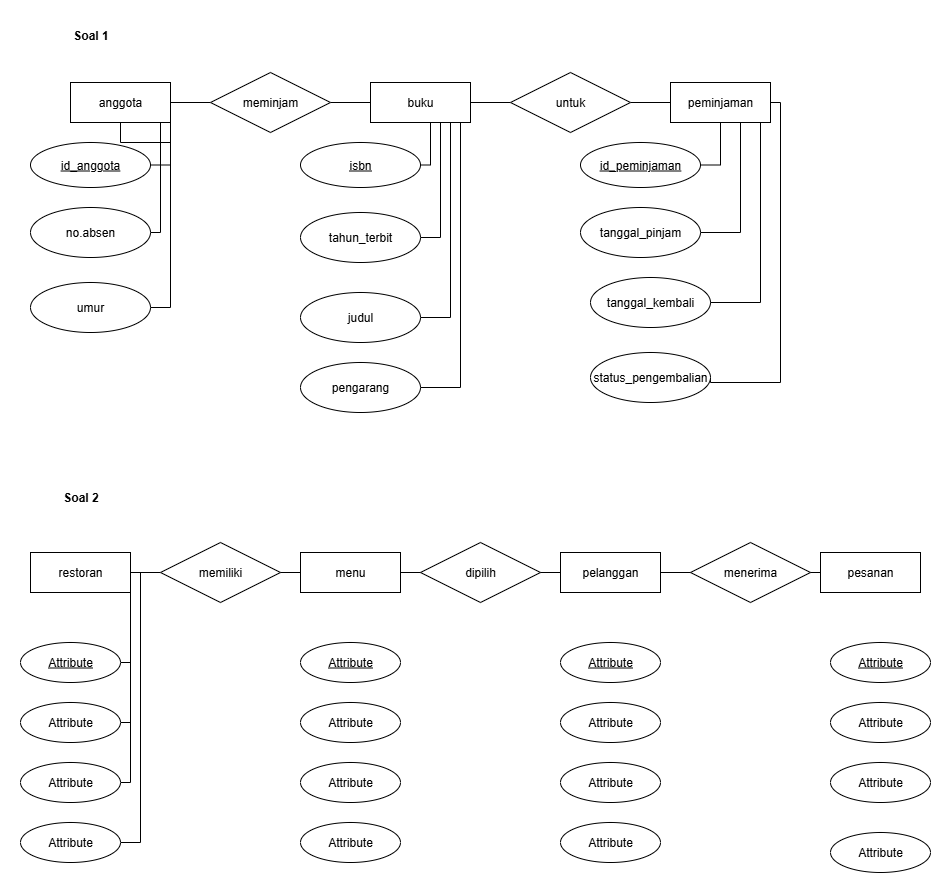

The diagram above was exported from draw.io. Its source (the exported page's mxGraphModel, read from the mxfile embedded in the PNG):
<mxGraphModel dx="872" dy="473" grid="1" gridSize="10" guides="1" tooltips="1" connect="1" arrows="1" fold="1" page="1" pageScale="1" pageWidth="827" pageHeight="1169" math="0" shadow="0">
  <root>
    <mxCell id="0" />
    <mxCell id="1" parent="0" />
    <mxCell id="KuFGwD2UFL8puL68lnfn-46" style="edgeStyle=orthogonalEdgeStyle;rounded=0;orthogonalLoop=1;jettySize=auto;html=1;entryX=0;entryY=0.5;entryDx=0;entryDy=0;endArrow=none;endFill=0;" edge="1" parent="1" source="KuFGwD2UFL8puL68lnfn-12" target="KuFGwD2UFL8puL68lnfn-30">
      <mxGeometry relative="1" as="geometry" />
    </mxCell>
    <mxCell id="KuFGwD2UFL8puL68lnfn-76" style="edgeStyle=orthogonalEdgeStyle;rounded=0;orthogonalLoop=1;jettySize=auto;html=1;entryX=1;entryY=0.5;entryDx=0;entryDy=0;endArrow=none;endFill=0;" edge="1" parent="1" source="KuFGwD2UFL8puL68lnfn-12" target="KuFGwD2UFL8puL68lnfn-60">
      <mxGeometry relative="1" as="geometry" />
    </mxCell>
    <mxCell id="KuFGwD2UFL8puL68lnfn-77" style="edgeStyle=orthogonalEdgeStyle;rounded=0;orthogonalLoop=1;jettySize=auto;html=1;entryX=1;entryY=0.5;entryDx=0;entryDy=0;endArrow=none;endFill=0;" edge="1" parent="1" source="KuFGwD2UFL8puL68lnfn-12" target="KuFGwD2UFL8puL68lnfn-56">
      <mxGeometry relative="1" as="geometry">
        <Array as="points">
          <mxPoint x="150" y="305" />
        </Array>
      </mxGeometry>
    </mxCell>
    <mxCell id="KuFGwD2UFL8puL68lnfn-78" style="edgeStyle=orthogonalEdgeStyle;rounded=0;orthogonalLoop=1;jettySize=auto;html=1;entryX=1;entryY=0.5;entryDx=0;entryDy=0;endArrow=none;endFill=0;" edge="1" parent="1" source="KuFGwD2UFL8puL68lnfn-12" target="KuFGwD2UFL8puL68lnfn-59">
      <mxGeometry relative="1" as="geometry">
        <Array as="points">
          <mxPoint x="140" y="230" />
        </Array>
      </mxGeometry>
    </mxCell>
    <mxCell id="KuFGwD2UFL8puL68lnfn-12" value="anggota" style="whiteSpace=wrap;html=1;align=center;" vertex="1" parent="1">
      <mxGeometry x="50" y="80" width="100" height="40" as="geometry" />
    </mxCell>
    <mxCell id="KuFGwD2UFL8puL68lnfn-48" style="edgeStyle=orthogonalEdgeStyle;rounded=0;orthogonalLoop=1;jettySize=auto;html=1;entryX=0;entryY=0.5;entryDx=0;entryDy=0;endArrow=none;endFill=0;" edge="1" parent="1" source="KuFGwD2UFL8puL68lnfn-13" target="KuFGwD2UFL8puL68lnfn-31">
      <mxGeometry relative="1" as="geometry" />
    </mxCell>
    <mxCell id="KuFGwD2UFL8puL68lnfn-71" style="edgeStyle=orthogonalEdgeStyle;rounded=0;orthogonalLoop=1;jettySize=auto;html=1;entryX=1;entryY=0.5;entryDx=0;entryDy=0;endArrow=none;endFill=0;" edge="1" parent="1" source="KuFGwD2UFL8puL68lnfn-13" target="KuFGwD2UFL8puL68lnfn-64">
      <mxGeometry relative="1" as="geometry">
        <Array as="points">
          <mxPoint x="440" y="385" />
        </Array>
      </mxGeometry>
    </mxCell>
    <mxCell id="KuFGwD2UFL8puL68lnfn-72" style="edgeStyle=orthogonalEdgeStyle;rounded=0;orthogonalLoop=1;jettySize=auto;html=1;entryX=1;entryY=0.5;entryDx=0;entryDy=0;endArrow=none;endFill=0;" edge="1" parent="1" source="KuFGwD2UFL8puL68lnfn-13" target="KuFGwD2UFL8puL68lnfn-63">
      <mxGeometry relative="1" as="geometry">
        <Array as="points">
          <mxPoint x="430" y="315" />
        </Array>
      </mxGeometry>
    </mxCell>
    <mxCell id="KuFGwD2UFL8puL68lnfn-73" style="edgeStyle=orthogonalEdgeStyle;rounded=0;orthogonalLoop=1;jettySize=auto;html=1;entryX=1;entryY=0.5;entryDx=0;entryDy=0;endArrow=none;endFill=0;" edge="1" parent="1" source="KuFGwD2UFL8puL68lnfn-13" target="KuFGwD2UFL8puL68lnfn-67">
      <mxGeometry relative="1" as="geometry">
        <Array as="points">
          <mxPoint x="420" y="235" />
        </Array>
      </mxGeometry>
    </mxCell>
    <mxCell id="KuFGwD2UFL8puL68lnfn-74" style="edgeStyle=orthogonalEdgeStyle;rounded=0;orthogonalLoop=1;jettySize=auto;html=1;entryX=1;entryY=0.5;entryDx=0;entryDy=0;endArrow=none;endFill=0;" edge="1" parent="1" source="KuFGwD2UFL8puL68lnfn-13" target="KuFGwD2UFL8puL68lnfn-61">
      <mxGeometry relative="1" as="geometry">
        <Array as="points">
          <mxPoint x="410" y="163" />
        </Array>
      </mxGeometry>
    </mxCell>
    <mxCell id="KuFGwD2UFL8puL68lnfn-13" value="buku" style="whiteSpace=wrap;html=1;align=center;" vertex="1" parent="1">
      <mxGeometry x="350" y="80" width="100" height="40" as="geometry" />
    </mxCell>
    <mxCell id="KuFGwD2UFL8puL68lnfn-42" style="edgeStyle=orthogonalEdgeStyle;rounded=0;orthogonalLoop=1;jettySize=auto;html=1;entryX=1;entryY=0.5;entryDx=0;entryDy=0;endArrow=none;endFill=0;" edge="1" parent="1" source="KuFGwD2UFL8puL68lnfn-14">
      <mxGeometry relative="1" as="geometry">
        <mxPoint x="680" y="300" as="targetPoint" />
        <Array as="points">
          <mxPoint x="740" y="300" />
        </Array>
      </mxGeometry>
    </mxCell>
    <mxCell id="KuFGwD2UFL8puL68lnfn-43" style="edgeStyle=orthogonalEdgeStyle;rounded=0;orthogonalLoop=1;jettySize=auto;html=1;entryX=1;entryY=0.5;entryDx=0;entryDy=0;endArrow=none;endFill=0;" edge="1" parent="1" source="KuFGwD2UFL8puL68lnfn-14">
      <mxGeometry relative="1" as="geometry">
        <mxPoint x="680" y="230" as="targetPoint" />
        <Array as="points">
          <mxPoint x="720" y="230" />
        </Array>
      </mxGeometry>
    </mxCell>
    <mxCell id="KuFGwD2UFL8puL68lnfn-52" style="edgeStyle=orthogonalEdgeStyle;rounded=0;orthogonalLoop=1;jettySize=auto;html=1;entryX=1;entryY=0.5;entryDx=0;entryDy=0;endArrow=none;endFill=0;" edge="1" parent="1" source="KuFGwD2UFL8puL68lnfn-14" target="KuFGwD2UFL8puL68lnfn-51">
      <mxGeometry relative="1" as="geometry">
        <Array as="points">
          <mxPoint x="760" y="100" />
          <mxPoint x="760" y="380" />
          <mxPoint x="690" y="380" />
        </Array>
      </mxGeometry>
    </mxCell>
    <mxCell id="KuFGwD2UFL8puL68lnfn-70" style="edgeStyle=orthogonalEdgeStyle;rounded=0;orthogonalLoop=1;jettySize=auto;html=1;entryX=1;entryY=0.5;entryDx=0;entryDy=0;endArrow=none;endFill=0;" edge="1" parent="1" source="KuFGwD2UFL8puL68lnfn-14" target="KuFGwD2UFL8puL68lnfn-69">
      <mxGeometry relative="1" as="geometry" />
    </mxCell>
    <mxCell id="KuFGwD2UFL8puL68lnfn-14" value="peminjaman" style="whiteSpace=wrap;html=1;align=center;" vertex="1" parent="1">
      <mxGeometry x="650" y="80" width="100" height="40" as="geometry" />
    </mxCell>
    <mxCell id="KuFGwD2UFL8puL68lnfn-23" value="&lt;b&gt;Soal 1&lt;/b&gt;" style="text;html=1;align=center;verticalAlign=middle;resizable=0;points=[];autosize=1;strokeColor=none;fillColor=none;" vertex="1" parent="1">
      <mxGeometry x="40" y="18" width="60" height="30" as="geometry" />
    </mxCell>
    <mxCell id="KuFGwD2UFL8puL68lnfn-47" style="edgeStyle=orthogonalEdgeStyle;rounded=0;orthogonalLoop=1;jettySize=auto;html=1;entryX=0;entryY=0.5;entryDx=0;entryDy=0;endArrow=none;endFill=0;" edge="1" parent="1" source="KuFGwD2UFL8puL68lnfn-30" target="KuFGwD2UFL8puL68lnfn-13">
      <mxGeometry relative="1" as="geometry" />
    </mxCell>
    <mxCell id="KuFGwD2UFL8puL68lnfn-30" value="meminjam" style="shape=rhombus;perimeter=rhombusPerimeter;whiteSpace=wrap;html=1;align=center;" vertex="1" parent="1">
      <mxGeometry x="190" y="70" width="120" height="60" as="geometry" />
    </mxCell>
    <mxCell id="KuFGwD2UFL8puL68lnfn-50" style="edgeStyle=orthogonalEdgeStyle;rounded=0;orthogonalLoop=1;jettySize=auto;html=1;entryX=0;entryY=0.5;entryDx=0;entryDy=0;endArrow=none;endFill=0;" edge="1" parent="1" source="KuFGwD2UFL8puL68lnfn-31" target="KuFGwD2UFL8puL68lnfn-14">
      <mxGeometry relative="1" as="geometry" />
    </mxCell>
    <mxCell id="KuFGwD2UFL8puL68lnfn-31" value="untuk" style="shape=rhombus;perimeter=rhombusPerimeter;whiteSpace=wrap;html=1;align=center;" vertex="1" parent="1">
      <mxGeometry x="490" y="70" width="120" height="60" as="geometry" />
    </mxCell>
    <mxCell id="KuFGwD2UFL8puL68lnfn-51" value="status_pengembalian" style="ellipse;whiteSpace=wrap;html=1;align=center;" vertex="1" parent="1">
      <mxGeometry x="570" y="350" width="120" height="50" as="geometry" />
    </mxCell>
    <mxCell id="KuFGwD2UFL8puL68lnfn-53" value="tanggal_pinjam" style="ellipse;whiteSpace=wrap;html=1;align=center;" vertex="1" parent="1">
      <mxGeometry x="560" y="205" width="120" height="50" as="geometry" />
    </mxCell>
    <mxCell id="KuFGwD2UFL8puL68lnfn-54" value="tanggal_kembali" style="ellipse;whiteSpace=wrap;html=1;align=center;" vertex="1" parent="1">
      <mxGeometry x="570" y="275" width="120" height="50" as="geometry" />
    </mxCell>
    <mxCell id="KuFGwD2UFL8puL68lnfn-56" value="umur" style="ellipse;whiteSpace=wrap;html=1;align=center;" vertex="1" parent="1">
      <mxGeometry x="10" y="280" width="120" height="50" as="geometry" />
    </mxCell>
    <mxCell id="KuFGwD2UFL8puL68lnfn-59" value="no.absen" style="ellipse;whiteSpace=wrap;html=1;align=center;" vertex="1" parent="1">
      <mxGeometry x="10" y="205" width="120" height="50" as="geometry" />
    </mxCell>
    <mxCell id="KuFGwD2UFL8puL68lnfn-60" value="id_anggota" style="ellipse;whiteSpace=wrap;html=1;align=center;fontStyle=4;" vertex="1" parent="1">
      <mxGeometry x="10" y="140" width="120" height="45" as="geometry" />
    </mxCell>
    <mxCell id="KuFGwD2UFL8puL68lnfn-61" value="isbn" style="ellipse;whiteSpace=wrap;html=1;align=center;fontStyle=4;" vertex="1" parent="1">
      <mxGeometry x="280" y="140" width="120" height="45" as="geometry" />
    </mxCell>
    <mxCell id="KuFGwD2UFL8puL68lnfn-63" value="judul" style="ellipse;whiteSpace=wrap;html=1;align=center;" vertex="1" parent="1">
      <mxGeometry x="280" y="290" width="120" height="50" as="geometry" />
    </mxCell>
    <mxCell id="KuFGwD2UFL8puL68lnfn-64" value="pengarang" style="ellipse;whiteSpace=wrap;html=1;align=center;" vertex="1" parent="1">
      <mxGeometry x="280" y="360" width="120" height="50" as="geometry" />
    </mxCell>
    <mxCell id="KuFGwD2UFL8puL68lnfn-67" value="tahun_terbit" style="ellipse;whiteSpace=wrap;html=1;align=center;" vertex="1" parent="1">
      <mxGeometry x="280" y="210" width="120" height="50" as="geometry" />
    </mxCell>
    <mxCell id="KuFGwD2UFL8puL68lnfn-69" value="id_peminjaman" style="ellipse;whiteSpace=wrap;html=1;align=center;fontStyle=4;" vertex="1" parent="1">
      <mxGeometry x="560" y="140" width="120" height="45" as="geometry" />
    </mxCell>
    <mxCell id="KuFGwD2UFL8puL68lnfn-92" value="&lt;b&gt;Soal 2&lt;/b&gt;" style="text;html=1;align=center;verticalAlign=middle;resizable=0;points=[];autosize=1;strokeColor=none;fillColor=none;" vertex="1" parent="1">
      <mxGeometry x="30" y="480" width="60" height="30" as="geometry" />
    </mxCell>
    <mxCell id="KuFGwD2UFL8puL68lnfn-103" style="edgeStyle=orthogonalEdgeStyle;rounded=0;orthogonalLoop=1;jettySize=auto;html=1;entryX=0;entryY=0.5;entryDx=0;entryDy=0;endArrow=none;endFill=0;" edge="1" parent="1" source="KuFGwD2UFL8puL68lnfn-93" target="KuFGwD2UFL8puL68lnfn-96">
      <mxGeometry relative="1" as="geometry" />
    </mxCell>
    <mxCell id="KuFGwD2UFL8puL68lnfn-93" value="pelanggan" style="whiteSpace=wrap;html=1;align=center;" vertex="1" parent="1">
      <mxGeometry x="540" y="550" width="100" height="40" as="geometry" />
    </mxCell>
    <mxCell id="KuFGwD2UFL8puL68lnfn-100" style="edgeStyle=orthogonalEdgeStyle;rounded=0;orthogonalLoop=1;jettySize=auto;html=1;entryX=0;entryY=0.5;entryDx=0;entryDy=0;endArrow=none;endFill=0;" edge="1" parent="1" source="KuFGwD2UFL8puL68lnfn-94" target="KuFGwD2UFL8puL68lnfn-97">
      <mxGeometry relative="1" as="geometry" />
    </mxCell>
    <mxCell id="KuFGwD2UFL8puL68lnfn-122" style="edgeStyle=orthogonalEdgeStyle;rounded=0;orthogonalLoop=1;jettySize=auto;html=1;entryX=1;entryY=0.5;entryDx=0;entryDy=0;endArrow=none;endFill=0;" edge="1" parent="1" source="KuFGwD2UFL8puL68lnfn-94" target="KuFGwD2UFL8puL68lnfn-110">
      <mxGeometry relative="1" as="geometry">
        <Array as="points">
          <mxPoint x="120" y="570" />
          <mxPoint x="120" y="840" />
        </Array>
      </mxGeometry>
    </mxCell>
    <mxCell id="KuFGwD2UFL8puL68lnfn-123" style="edgeStyle=orthogonalEdgeStyle;rounded=0;orthogonalLoop=1;jettySize=auto;html=1;entryX=1;entryY=0.5;entryDx=0;entryDy=0;endArrow=none;endFill=0;" edge="1" parent="1" source="KuFGwD2UFL8puL68lnfn-94" target="KuFGwD2UFL8puL68lnfn-104">
      <mxGeometry relative="1" as="geometry">
        <Array as="points">
          <mxPoint x="110" y="660" />
        </Array>
      </mxGeometry>
    </mxCell>
    <mxCell id="KuFGwD2UFL8puL68lnfn-124" style="edgeStyle=orthogonalEdgeStyle;rounded=0;orthogonalLoop=1;jettySize=auto;html=1;entryX=1;entryY=0.5;entryDx=0;entryDy=0;endArrow=none;endFill=0;" edge="1" parent="1" source="KuFGwD2UFL8puL68lnfn-94" target="KuFGwD2UFL8puL68lnfn-108">
      <mxGeometry relative="1" as="geometry">
        <Array as="points">
          <mxPoint x="110" y="720" />
        </Array>
      </mxGeometry>
    </mxCell>
    <mxCell id="KuFGwD2UFL8puL68lnfn-125" style="edgeStyle=orthogonalEdgeStyle;rounded=0;orthogonalLoop=1;jettySize=auto;html=1;entryX=1;entryY=0.5;entryDx=0;entryDy=0;endArrow=none;endFill=0;" edge="1" parent="1" source="KuFGwD2UFL8puL68lnfn-94" target="KuFGwD2UFL8puL68lnfn-109">
      <mxGeometry relative="1" as="geometry">
        <Array as="points">
          <mxPoint x="110" y="780" />
        </Array>
      </mxGeometry>
    </mxCell>
    <mxCell id="KuFGwD2UFL8puL68lnfn-94" value="restoran" style="whiteSpace=wrap;html=1;align=center;" vertex="1" parent="1">
      <mxGeometry x="10" y="550" width="100" height="40" as="geometry" />
    </mxCell>
    <mxCell id="KuFGwD2UFL8puL68lnfn-102" style="edgeStyle=orthogonalEdgeStyle;rounded=0;orthogonalLoop=1;jettySize=auto;html=1;entryX=0;entryY=0.5;entryDx=0;entryDy=0;endArrow=none;endFill=0;" edge="1" parent="1" source="KuFGwD2UFL8puL68lnfn-95" target="KuFGwD2UFL8puL68lnfn-93">
      <mxGeometry relative="1" as="geometry" />
    </mxCell>
    <mxCell id="KuFGwD2UFL8puL68lnfn-95" value="menu" style="whiteSpace=wrap;html=1;align=center;" vertex="1" parent="1">
      <mxGeometry x="280" y="550" width="100" height="40" as="geometry" />
    </mxCell>
    <mxCell id="KuFGwD2UFL8puL68lnfn-96" value="pesanan" style="whiteSpace=wrap;html=1;align=center;" vertex="1" parent="1">
      <mxGeometry x="800" y="550" width="100" height="40" as="geometry" />
    </mxCell>
    <mxCell id="KuFGwD2UFL8puL68lnfn-101" style="edgeStyle=orthogonalEdgeStyle;rounded=0;orthogonalLoop=1;jettySize=auto;html=1;endArrow=none;endFill=0;" edge="1" parent="1" source="KuFGwD2UFL8puL68lnfn-97" target="KuFGwD2UFL8puL68lnfn-95">
      <mxGeometry relative="1" as="geometry" />
    </mxCell>
    <mxCell id="KuFGwD2UFL8puL68lnfn-97" value="memiliki" style="shape=rhombus;perimeter=rhombusPerimeter;whiteSpace=wrap;html=1;align=center;" vertex="1" parent="1">
      <mxGeometry x="140" y="540" width="120" height="60" as="geometry" />
    </mxCell>
    <mxCell id="KuFGwD2UFL8puL68lnfn-98" value="dipilih" style="shape=rhombus;perimeter=rhombusPerimeter;whiteSpace=wrap;html=1;align=center;" vertex="1" parent="1">
      <mxGeometry x="400" y="540" width="120" height="60" as="geometry" />
    </mxCell>
    <mxCell id="KuFGwD2UFL8puL68lnfn-99" value="menerima" style="shape=rhombus;perimeter=rhombusPerimeter;whiteSpace=wrap;html=1;align=center;" vertex="1" parent="1">
      <mxGeometry x="670" y="540" width="120" height="60" as="geometry" />
    </mxCell>
    <mxCell id="KuFGwD2UFL8puL68lnfn-104" value="Attribute" style="ellipse;whiteSpace=wrap;html=1;align=center;fontStyle=4;" vertex="1" parent="1">
      <mxGeometry y="640" width="100" height="40" as="geometry" />
    </mxCell>
    <mxCell id="KuFGwD2UFL8puL68lnfn-105" value="Attribute" style="ellipse;whiteSpace=wrap;html=1;align=center;fontStyle=4;" vertex="1" parent="1">
      <mxGeometry x="280" y="640" width="100" height="40" as="geometry" />
    </mxCell>
    <mxCell id="KuFGwD2UFL8puL68lnfn-106" value="Attribute" style="ellipse;whiteSpace=wrap;html=1;align=center;fontStyle=4;" vertex="1" parent="1">
      <mxGeometry x="540" y="640" width="100" height="40" as="geometry" />
    </mxCell>
    <mxCell id="KuFGwD2UFL8puL68lnfn-107" value="Attribute" style="ellipse;whiteSpace=wrap;html=1;align=center;fontStyle=4;" vertex="1" parent="1">
      <mxGeometry x="810" y="640" width="100" height="40" as="geometry" />
    </mxCell>
    <mxCell id="KuFGwD2UFL8puL68lnfn-108" value="Attribute" style="ellipse;whiteSpace=wrap;html=1;align=center;" vertex="1" parent="1">
      <mxGeometry y="700" width="100" height="40" as="geometry" />
    </mxCell>
    <mxCell id="KuFGwD2UFL8puL68lnfn-109" value="Attribute" style="ellipse;whiteSpace=wrap;html=1;align=center;" vertex="1" parent="1">
      <mxGeometry y="760" width="100" height="40" as="geometry" />
    </mxCell>
    <mxCell id="KuFGwD2UFL8puL68lnfn-110" value="Attribute" style="ellipse;whiteSpace=wrap;html=1;align=center;" vertex="1" parent="1">
      <mxGeometry y="820" width="100" height="40" as="geometry" />
    </mxCell>
    <mxCell id="KuFGwD2UFL8puL68lnfn-111" value="Attribute" style="ellipse;whiteSpace=wrap;html=1;align=center;" vertex="1" parent="1">
      <mxGeometry x="280" y="700" width="100" height="40" as="geometry" />
    </mxCell>
    <mxCell id="KuFGwD2UFL8puL68lnfn-114" value="Attribute" style="ellipse;whiteSpace=wrap;html=1;align=center;" vertex="1" parent="1">
      <mxGeometry x="280" y="820" width="100" height="40" as="geometry" />
    </mxCell>
    <mxCell id="KuFGwD2UFL8puL68lnfn-115" value="Attribute" style="ellipse;whiteSpace=wrap;html=1;align=center;" vertex="1" parent="1">
      <mxGeometry x="810" y="830" width="100" height="40" as="geometry" />
    </mxCell>
    <mxCell id="KuFGwD2UFL8puL68lnfn-116" value="Attribute" style="ellipse;whiteSpace=wrap;html=1;align=center;" vertex="1" parent="1">
      <mxGeometry x="280" y="760" width="100" height="40" as="geometry" />
    </mxCell>
    <mxCell id="KuFGwD2UFL8puL68lnfn-117" value="Attribute" style="ellipse;whiteSpace=wrap;html=1;align=center;" vertex="1" parent="1">
      <mxGeometry x="540" y="820" width="100" height="40" as="geometry" />
    </mxCell>
    <mxCell id="KuFGwD2UFL8puL68lnfn-118" value="Attribute" style="ellipse;whiteSpace=wrap;html=1;align=center;" vertex="1" parent="1">
      <mxGeometry x="810" y="760" width="100" height="40" as="geometry" />
    </mxCell>
    <mxCell id="KuFGwD2UFL8puL68lnfn-119" value="Attribute" style="ellipse;whiteSpace=wrap;html=1;align=center;" vertex="1" parent="1">
      <mxGeometry x="810" y="700" width="100" height="40" as="geometry" />
    </mxCell>
    <mxCell id="KuFGwD2UFL8puL68lnfn-120" value="Attribute" style="ellipse;whiteSpace=wrap;html=1;align=center;" vertex="1" parent="1">
      <mxGeometry x="540" y="760" width="100" height="40" as="geometry" />
    </mxCell>
    <mxCell id="KuFGwD2UFL8puL68lnfn-121" value="Attribute" style="ellipse;whiteSpace=wrap;html=1;align=center;" vertex="1" parent="1">
      <mxGeometry x="540" y="700" width="100" height="40" as="geometry" />
    </mxCell>
  </root>
</mxGraphModel>